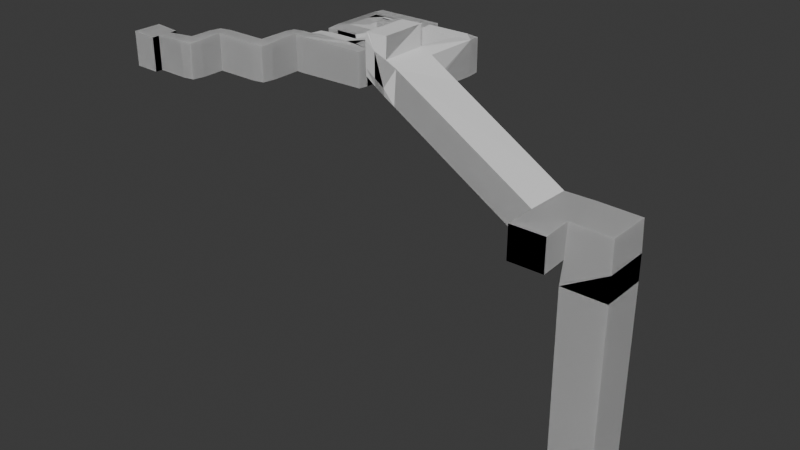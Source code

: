 # Source: c1_m3.blend  (saved by Blender 4.1.24; exported with 4.5.12 LTS)
import bpy
from mathutils import Matrix  # noqa: F401  (used for matrix-valued properties, if any)

bpy.ops.wm.read_factory_settings(use_empty=True)
scene = bpy.context.scene
scene.name = 'Scene'

# ---- collections
col_collection = bpy.data.collections.new('Collection'); scene.collection.children.link(col_collection)
col_collisions = bpy.data.collections.new('Collisions'); col_collection.children.link(col_collisions)

# ---- node groups
ng_flipfaces = bpy.data.node_groups.new('FlipFaces', 'GeometryNodeTree')
_s = ng_flipfaces.interface.new_socket(name='Geometry', in_out='OUTPUT', socket_type='NodeSocketGeometry')
_s = ng_flipfaces.interface.new_socket(name='Geometry', in_out='INPUT', socket_type='NodeSocketGeometry')
ng_flipfaces.is_modifier = True
_N = ng_flipfaces.nodes; _L = ng_flipfaces.links
n0 = _N.new('NodeGroupInput'); n0.name = 'Group Input'; n0.location = (-340, 0)
n1 = _N.new('NodeGroupOutput'); n1.name = 'Group Output'; n1.location = (200, 0)
n2 = _N.new('GeometryNodeFlipFaces'); n2.name = 'Flip Faces'; n2.location = (-60, 0)
_L.new(n2.outputs[0], n1.inputs[0])
_L.new(n0.outputs[0], n2.inputs[0])
n1.is_active_output = True
ng_flipfaces_001 = bpy.data.node_groups.new('FlipFaces.001', 'GeometryNodeTree')
_s = ng_flipfaces_001.interface.new_socket(name='Geometry', in_out='OUTPUT', socket_type='NodeSocketGeometry')
_s = ng_flipfaces_001.interface.new_socket(name='Geometry', in_out='INPUT', socket_type='NodeSocketGeometry')
ng_flipfaces_001.is_modifier = True
_N = ng_flipfaces_001.nodes; _L = ng_flipfaces_001.links
n0 = _N.new('NodeGroupInput'); n0.name = 'Group Input'; n0.location = (-340, 0)
n1 = _N.new('NodeGroupOutput'); n1.name = 'Group Output'; n1.location = (200, 0)
n2 = _N.new('GeometryNodeFlipFaces'); n2.name = 'Flip Faces'; n2.location = (-40, -20)
_L.new(n0.outputs[0], n2.inputs[0])
_L.new(n2.outputs[0], n1.inputs[0])
n1.is_active_output = True
ng_geometry_nodes_001 = bpy.data.node_groups.new('Geometry Nodes.001', 'GeometryNodeTree')
_s = ng_geometry_nodes_001.interface.new_socket(name='Geometry', in_out='OUTPUT', socket_type='NodeSocketGeometry')
_s = ng_geometry_nodes_001.interface.new_socket(name='Geometry', in_out='INPUT', socket_type='NodeSocketGeometry')
_s = ng_geometry_nodes_001.interface.new_socket(name='Object', in_out='INPUT', socket_type='NodeSocketObject')
ng_geometry_nodes_001.is_modifier = True
_N = ng_geometry_nodes_001.nodes; _L = ng_geometry_nodes_001.links
n0 = _N.new('NodeGroupInput'); n0.name = 'Group Input'; n0.location = (-480, 0)
n1 = _N.new('NodeGroupOutput'); n1.name = 'Group Output'; n1.location = (560, 0)
n2 = _N.new('GeometryNodeObjectInfo'); n2.name = 'Object Info'; n2.location = (-300, 0)
n3 = _N.new('GeometryNodeJoinGeometry'); n3.name = 'Join Geometry'; n3.location = (340, 0)
n4 = _N.new('GeometryNodeExtrudeMesh'); n4.name = 'Extrude Mesh'; n4.location = (-100, -160)
n4.inputs[3].default_value = -2.0
n4.inputs[4].default_value = False
n5 = _N.new('GeometryNodeFlipFaces'); n5.name = 'Flip Faces'; n5.location = (100, -180)
_L.new(n0.outputs[1], n2.inputs[0])
_L.new(n3.outputs[0], n1.inputs[0])
_L.new(n2.outputs[4], n3.inputs[0])
_L.new(n2.outputs[4], n4.inputs[0])
_L.new(n5.outputs[0], n3.inputs[0])
_L.new(n4.outputs[0], n5.inputs[0])
n1.is_active_output = True
ng_geometry_nodes = bpy.data.node_groups.new('Geometry Nodes', 'GeometryNodeTree')
_s = ng_geometry_nodes.interface.new_socket(name='Geometry', in_out='OUTPUT', socket_type='NodeSocketGeometry')
_s = ng_geometry_nodes.interface.new_socket(name='Geometry', in_out='INPUT', socket_type='NodeSocketGeometry')
_s = ng_geometry_nodes.interface.new_socket(name='Object', in_out='INPUT', socket_type='NodeSocketObject')
ng_geometry_nodes.is_modifier = True
_N = ng_geometry_nodes.nodes; _L = ng_geometry_nodes.links
n0 = _N.new('NodeGroupInput'); n0.name = 'Group Input'; n0.location = (-340, 0)
n1 = _N.new('NodeGroupOutput'); n1.name = 'Group Output'; n1.location = (880, -40)
n2 = _N.new('GeometryNodeObjectInfo'); n2.name = 'Object Info'; n2.location = (-140, 0)
n3 = _N.new('GeometryNodeExtrudeMesh'); n3.name = 'Extrude Mesh'; n3.location = (260, -180)
n3.inputs[3].default_value = -2.0
n3.inputs[4].default_value = False
n4 = _N.new('GeometryNodeJoinGeometry'); n4.name = 'Join Geometry'; n4.location = (640, -40)
_L.new(n0.outputs[1], n2.inputs[0])
_L.new(n4.outputs[0], n1.inputs[0])
_L.new(n3.outputs[0], n4.inputs[0])
_L.new(n2.outputs[4], n3.inputs[0])
_L.new(n2.outputs[4], n4.inputs[0])
n1.is_active_output = True

# ---- world
world_world = bpy.data.worlds.new('World'); scene.world = world_world
world_world.use_nodes = True; world_world.node_tree.nodes.clear()
_N = world_world.node_tree.nodes; _L = world_world.node_tree.links
n0 = _N.new('ShaderNodeOutputWorld'); n0.name = 'World Output'; n0.location = (300, 300)
n1 = _N.new('ShaderNodeBackground'); n1.name = 'Background'; n1.location = (10, 300)
n1.inputs[0].default_value = (0.05088, 0.05088, 0.05088, 1.0)
_L.new(n1.outputs[0], n0.inputs[0])
n0.is_active_output = True
world_world.color = (0.05088, 0.05088, 0.05088)
world_world.use_sun_shadow = False
world_world.sun_shadow_jitter_overblur = 0.0

# ---- meshes
me_cube_002 = bpy.data.meshes.new('Cube.002')
me_cube_002.from_pydata([(10.0, 26.0, 0.0), (10.0, 26.0, 14.0), (10.0, 31.0, 0.0), (10.0, 31.0, 14.0), (30.0, 26.0, 14.0), (30.0, 26.0, 0.0), (30.0, 31.0, 14.0), (30.0, 31.0, 0.0), (35.0, 26.0, 14.0), (35.0, 26.0, 0.0), (35.0, 31.0, 14.0), (35.0, 31.0, 0.0), (30.0, 46.0, 14.0), (30.0, 46.0, 0.0), (35.0, 46.0, 14.0), (35.0, 46.0, 0.0), (30.0, 50.0, 14.0), (30.0, 50.0, 0.0), (35.0, 50.0, 14.0), (35.0, 50.0, 0.0), (40.0, 46.0, 14.0), (40.0, 46.0, 0.0), (40.0, 50.0, 14.0), (40.0, 50.0, 0.0), (70.0, 46.0, 14.0), (70.0, 46.0, 0.0), (70.0, 50.0, 14.0), (70.0, 50.0, 0.0), (40.0, 86.0, 14.0), (40.0, 86.0, 0.0), (70.0, 86.0, 14.0), (70.0, 86.0, 0.0), (40.0, 91.0, 14.0), (40.0, 91.0, 0.0), (70.0, 91.0, 14.0), (70.0, 91.0, 0.0), (40.0, 96.0, 14.0), (40.0, 96.0, 0.0), (70.0, 96.0, 14.0), (70.0, 96.0, 0.0), (90.0, 86.0, 14.0), (90.0, 86.0, 0.0), (90.0, 91.0, 14.0), (90.0, 91.0, 0.0), (95.0, 86.0, 14.0), (95.0, 86.0, 0.0), (95.0, 91.0, 14.0), (95.0, 91.0, 0.0), (90.0, 60.0, 17.0), (90.0, 60.0, 3.0), (95.0, 60.0, 14.0), (95.0, 60.0, 0.0), (90.0, 40.0, 17.0), (90.0, 40.0, 3.0), (95.0, 40.0, 14.0), (95.0, 40.0, 0.0), (160.0, 60.0, -26.0), (160.0, 60.0, -40.0), (160.0, 40.0, -26.0), (160.0, 40.0, -40.0), (81.0, 60.0, 23.0), (81.0, 60.0, 9.0), (81.0, 40.0, 23.0), (81.0, 40.0, 9.0), (89.83, 40.0, 26.12), (89.83, 60.0, 26.12), (81.17, 40.0, 25.88), (81.17, 60.0, 25.88), (175.0, 60.0, -26.0), (175.0, 60.0, -40.0), (175.0, 40.0, -26.0), (175.0, 40.0, -40.0), (160.0, 26.0, -26.0), (160.0, 26.0, -40.0), (175.0, 26.0, -26.0), (175.0, 26.0, -40.0), (194.0, 60.0, -26.0), (194.0, 60.0, -40.0), (194.0, 40.0, -26.0), (194.0, 40.0, -40.0), (175.0, 60.0, -52.0), (175.0, 40.0, -52.0), (194.0, 60.0, -52.0), (194.0, 40.0, -52.0), (45.0, 50.0, 0.0), (50.0, 50.0, 0.0), (55.0, 50.0, 0.0), (60.0, 50.0, 0.0), (65.0, 50.0, 0.0), (45.0, 50.0, 14.0), (50.0, 50.0, 14.0), (55.0, 50.0, 14.0), (60.0, 50.0, 14.0), (65.0, 50.0, 14.0), (45.0, 86.0, 0.0), (50.0, 86.0, 0.0), (55.0, 86.0, 0.0), (60.0, 86.0, 0.0), (65.0, 86.0, 0.0), (45.0, 86.0, 14.0), (50.0, 86.0, 14.0), (55.0, 86.0, 14.0), (60.0, 86.0, 14.0), (65.0, 86.0, 14.0), (70.0, 56.0, 14.0), (70.0, 62.0, 14.0), (70.0, 68.0, 14.0), (70.0, 74.0, 14.0), (70.0, 80.0, 14.0), (40.0, 80.0, 14.0), (40.0, 74.0, 14.0), (40.0, 68.0, 14.0), (40.0, 62.0, 14.0), (40.0, 56.0, 14.0), (40.0, 80.0, 0.0), (40.0, 74.0, 0.0), (40.0, 68.0, 0.0), (40.0, 62.0, 0.0), (40.0, 56.0, 0.0), (70.0, 80.0, 0.0), (70.0, 74.0, 0.0), (70.0, 68.0, 0.0), (70.0, 62.0, 0.0), (70.0, 56.0, 0.0), (65.0, 56.0, 0.0), (65.0, 62.0, 0.0), (65.0, 68.0, 0.0), (65.0, 74.0, 0.0), (65.0, 80.0, 0.0), (60.0, 56.0, 0.0), (60.0, 62.0, 0.0), (60.0, 68.0, 0.0), (60.0, 74.0, 0.0), (60.0, 80.0, 0.0), (55.0, 56.0, 0.0), (55.0, 62.0, 0.0), (55.0, 68.0, 0.0), (55.0, 74.0, 0.0), (55.0, 80.0, 0.0), (50.0, 56.0, 0.0), (50.0, 62.0, 0.0), (50.0, 68.0, 0.0), (50.0, 74.0, 0.0), (50.0, 80.0, 0.0), (45.0, 56.0, 0.0), (45.0, 62.0, 0.0), (45.0, 68.0, 0.0), (45.0, 74.0, 0.0), (45.0, 80.0, 0.0), (45.0, 56.0, 14.0), (45.0, 62.0, 14.0), (45.0, 68.0, 14.0), (45.0, 74.0, 14.0), (45.0, 80.0, 14.0), (50.0, 56.0, 14.0), (50.0, 62.0, 14.0), (50.0, 68.0, 14.0), (50.0, 74.0, 14.0), (50.0, 80.0, 14.0), (55.0, 56.0, 14.0), (55.0, 62.0, 14.0), (55.0, 68.0, 14.0), (55.0, 74.0, 14.0), (55.0, 80.0, 14.0), (60.0, 56.0, 14.0), (60.0, 62.0, 14.0), (60.0, 68.0, 14.0), (60.0, 74.0, 14.0), (60.0, 80.0, 14.0), (65.0, 56.0, 14.0), (65.0, 62.0, 14.0), (65.0, 68.0, 14.0), (65.0, 74.0, 14.0), (65.0, 80.0, 14.0), (5.0, 26.0, 14.0), (5.0, 26.0, 0.0), (5.0, 31.0, 14.0), (5.0, 31.0, 0.0), (10.0, 15.0, 14.0), (10.0, 15.0, 0.0), (5.0, 15.0, 14.0), (5.0, 15.0, 0.0), (10.0, 10.0, 14.0), (10.0, 10.0, 0.0), (5.0, 10.0, 14.0), (5.0, 10.0, 0.0), (-10.0, 15.0, 14.0), (-10.0, 15.0, 0.0), (-10.0, 10.0, 14.0), (-10.0, 10.0, 0.0), (-10.0, 18.25, 14.0), (-10.0, 18.25, 0.0), (-10.0, 6.75, 14.0), (-10.0, 6.75, 0.0), (-20.0, 18.25, 14.0), (-20.0, 18.25, 0.0), (-20.0, 6.75, 14.0), (-20.0, 6.75, 0.0), (175.0, 60.0, -146.0), (175.0, 40.0, -146.0), (194.0, 60.0, -146.0), (194.0, 40.0, -146.0), (70.0, 74.0, 2.0), (50.0, 74.0, 2.0), (67.5, 74.0, 0.0), (62.5, 74.0, 0.0), (57.5, 74.0, 0.0), (52.5, 74.0, 0.0), (55.0, 74.0, 2.0), (60.0, 74.0, 2.0), (65.0, 74.0, 2.0), (52.5, 74.0, 14.0), (57.5, 74.0, 14.0), (62.5, 74.0, 14.0), (67.5, 74.0, 14.0), (67.5, 74.0, 2.0), (62.5, 74.0, 2.0), (57.5, 74.0, 2.0), (52.5, 74.0, 2.0), (60.0, 59.0, 0.0), (55.0, 56.0, 2.0), (60.0, 56.0, 2.0), (60.0, 62.0, 2.0), (57.5, 56.0, 0.0), (52.5, 56.0, 0.0), (47.5, 56.0, 0.0), (60.0, 59.0, 14.0), (47.5, 56.0, 14.0), (52.5, 56.0, 14.0), (57.5, 56.0, 14.0), (50.0, 56.0, 2.0), (45.0, 56.0, 2.0), (60.0, 59.0, 2.0), (57.5, 56.0, 2.0), (52.5, 56.0, 2.0), (47.5, 56.0, 2.0), (90.0, 60.0, 7.454), (90.0, 40.0, 6.0), (81.0, 60.0, 12.0), (81.0, 40.0, 12.0), (81.0, 50.0, 9.0), (81.0, 50.0, 23.0), (85.5, 40.0, 20.0), (85.5, 40.0, 6.0), (85.5, 60.0, 6.0), (85.5, 60.0, 20.0), (85.5, 60.0, 9.0), (81.0, 50.0, 12.0), (85.5, 40.0, 9.0), (107.4, 60.0, 6.351), (95.0, 60.0, 2.913), (90.0, 86.0, 4.294)], [], [(1, 0, 5, 4), (5, 7, 11, 9), (3, 1, 4, 6), (2, 3, 6, 7), (0, 2, 7, 5), (8, 9, 11, 10), (4, 5, 9, 8), (6, 4, 8, 10), (10, 11, 15, 14), (13, 12, 16, 17), (11, 7, 13, 15), (7, 6, 12, 13), (6, 10, 14, 12), (2, 0, 175, 177), (17, 16, 18, 19), (12, 14, 18, 16), (15, 19, 23, 21), (15, 13, 17, 19), (21, 23, 84, 85, 86, 87, 88, 27, 25), (14, 15, 21, 20), (19, 18, 22, 23), (18, 14, 20, 22), (24, 25, 27, 26), (173, 108, 30, 103), (22, 20, 24, 26, 93, 92, 91, 90, 89), (20, 21, 25, 24), (31, 98, 97, 96, 95, 94, 29, 33, 35), (114, 109, 28, 29), (148, 114, 29, 94), (108, 119, 31, 30), (32, 34, 38, 36), (29, 28, 32, 33), (28, 99, 100, 101, 102, 103, 30, 34, 32), (34, 30, 40, 42), (37, 36, 38, 39), (34, 35, 39, 38), (35, 33, 37, 39), (33, 32, 36, 37), (41, 43, 47, 45), (31, 35, 43, 41), (35, 34, 42, 43), (30, 31, 41, 251, 40), (44, 45, 47, 46), (41, 45, 51, 49), (42, 40, 44, 46), (43, 42, 46, 47), (49, 51, 55, 53), (40, 48, 236, 251), (44, 40, 48, 50), (45, 44, 50, 250, 51), (52, 237, 53, 55, 54), (248, 242, 62, 239), (50, 48, 52, 54), (50, 54, 58, 56, 249), (56, 58, 70, 68), (54, 55, 59, 58), (51, 250, 249, 56, 57), (55, 51, 57, 59), (247, 240, 63, 239), (240, 243, 63), (246, 244, 61, 238), (60, 67, 66, 62, 241), (64, 65, 67, 66), (52, 48, 65, 64), (62, 242, 52, 64, 66), (48, 65, 67, 60, 245), (70, 71, 79, 78), (71, 70, 74, 75), (59, 57, 69, 71), (57, 56, 68, 69), (72, 73, 75, 74), (58, 59, 73, 72), (59, 71, 75, 73), (70, 58, 72, 74), (77, 76, 78, 79), (71, 69, 80, 81), (69, 68, 76, 77), (68, 70, 78, 76), (83, 81, 199, 201), (69, 77, 82, 80), (79, 71, 81, 83), (77, 79, 83, 82), (26, 27, 123, 104), (104, 123, 122, 105), (105, 122, 121, 106), (106, 121, 120, 202, 107), (119, 128, 98, 31), (128, 133, 97, 98), (133, 138, 96, 97), (138, 143, 95, 96), (143, 148, 94, 95), (27, 88, 124, 123), (123, 124, 125, 122), (122, 125, 126, 121), (121, 126, 127, 204, 120), (133, 128, 173, 168), (88, 87, 129, 124), (124, 129, 219, 130, 125), (125, 130, 131, 126), (126, 131, 132, 205, 127), (138, 133, 168, 163), (87, 86, 134, 223, 129), (235, 227, 149, 231), (130, 135, 136, 131), (131, 136, 137, 206, 132), (143, 138, 163, 158), (86, 85, 139, 224, 134), (234, 228, 154, 230), (135, 140, 141, 136), (136, 141, 142, 207, 137), (142, 143, 158, 157, 203), (85, 84, 144, 225, 139), (233, 229, 159, 220), (140, 145, 146, 141), (141, 146, 147, 142), (142, 147, 148, 143), (84, 23, 118, 144), (232, 226, 164, 221), (145, 117, 116, 146), (146, 116, 115, 147), (147, 115, 114, 148), (23, 22, 113, 118), (175, 174, 176, 177), (117, 112, 111, 116), (116, 111, 110, 115), (115, 110, 109, 114), (109, 153, 99, 28), (153, 158, 100, 99), (158, 163, 101, 100), (163, 168, 102, 101), (168, 173, 103, 102), (22, 89, 149, 113), (135, 130, 222, 165, 160), (112, 150, 151, 111), (111, 151, 152, 110), (110, 152, 153, 109), (89, 90, 154, 227, 149), (140, 135, 160, 155), (150, 155, 156, 151), (151, 156, 157, 152), (152, 157, 158, 153), (90, 91, 159, 228, 154), (145, 140, 155, 150), (155, 160, 161, 156), (156, 161, 162, 211, 157), (218, 211, 157, 203), (91, 92, 164, 229, 159), (117, 145, 150, 112), (160, 165, 166, 161), (161, 166, 167, 212, 162), (217, 212, 162, 208), (92, 93, 169, 164), (164, 169, 170, 165, 226), (165, 170, 171, 166), (166, 171, 172, 213, 167), (216, 213, 167, 209), (93, 26, 104, 169), (169, 104, 105, 170), (170, 105, 106, 171), (171, 106, 107, 214, 172), (215, 214, 172, 210), (144, 118, 113, 149, 231), (128, 119, 108, 173), (0, 1, 178, 179), (1, 3, 176, 174), (3, 2, 177, 176), (178, 180, 184, 182), (174, 175, 181, 180), (1, 174, 180, 178), (175, 0, 179, 181), (183, 182, 184, 185), (181, 185, 189, 187), (181, 179, 183, 185), (179, 178, 182, 183), (186, 187, 191, 190), (180, 181, 187, 186), (184, 180, 186, 188), (185, 184, 188, 189), (191, 193, 197, 195), (187, 189, 193, 191), (189, 188, 192, 193), (188, 186, 190, 192), (194, 195, 197, 196), (193, 192, 196, 197), (192, 190, 194, 196), (190, 191, 195, 194), (199, 198, 200, 201), (81, 80, 198, 199), (80, 82, 200, 198), (82, 83, 201, 200), (202, 107, 214, 215), (120, 204, 215, 202), (204, 127, 210, 215), (210, 172, 213, 216), (127, 205, 216, 210), (205, 132, 209, 216), (209, 167, 212, 217), (132, 206, 217, 209), (206, 137, 208, 217), (208, 162, 211, 218), (137, 207, 218, 208), (207, 142, 203, 218), (222, 165, 226, 232), (130, 219, 232, 222), (219, 129, 221, 232), (221, 164, 229, 233), (129, 223, 233, 221), (223, 134, 220, 233), (220, 159, 228, 234), (134, 224, 234, 220), (224, 139, 230, 234), (230, 154, 227, 235), (139, 225, 235, 230), (225, 144, 231, 235), (245, 60, 238, 246), (48, 245, 246, 236), (236, 49, 244, 246), (244, 243, 240), (244, 240, 61), (49, 53, 243, 244), (241, 62, 239, 247), (60, 241, 247, 238), (238, 61, 240, 247), (243, 248, 239, 63), (53, 237, 248, 243), (237, 52, 242, 248), (249, 50, 250), (236, 251, 41, 49)])
_uv = me_cube_002.uv_layers.new(name='UVMap')
_uv.uv.foreach_set('vector', [0.625, 0.5, 0.375, 0.5, 0.375, 0.5, 0.625, 0.5, 0.375, 0.5, 0.375, 0.5, 0.375, 0.5, 0.375, 0.5, 0.625, 0.5, 0.625, 0.5, 0.625, 0.5, 0.625, 0.5, 0.375, 0.5, 0.625, 0.5, 0.625, 0.5, 0.375, 0.5, 0.375, 0.5, 0.375, 0.5, 0.375, 0.5, 0.375, 0.5, 0.625, 0.5, 0.375, 0.5, 0.375, 0.5, 0.625, 0.5, 0.625, 0.5, 0.375, 0.5, 0.375, 0.5, 0.625, 0.5, 0.625, 0.5, 0.625, 0.5, 0.625, 0.5, 0.625, 0.5, 0.625, 0.5, 0.375, 0.5, 0.375, 0.5, 0.625, 0.5, 0.375, 0.5, 0.625, 0.5, 0.625, 0.5, 0.375, 0.5, 0.375, 0.5, 0.375, 0.5, 0.375, 0.5, 0.375, 0.5, 0.375, 0.5, 0.625, 0.5, 0.625, 0.5, 0.375, 0.5, 0.625, 0.5, 0.625, 0.5, 0.625, 0.5, 0.625, 0.5, 0.375, 0.5, 0.375, 0.5, 0.375, 0.5, 0.375, 0.5, 0.375, 0.5, 0.625, 0.5, 0.625, 0.5, 0.375, 0.5, 0.625, 0.5, 0.625, 0.5, 0.625, 0.5, 0.625, 0.5, 0.375, 0.5, 0.375, 0.5, 0.375, 0.5, 0.375, 0.5, 0.375, 0.5, 0.375, 0.5, 0.375, 0.5, 0.375, 0.5, 0.375, 0.5, 0.375, 0.5, 0.375, 0.5, 0.375, 0.5, 0.375, 0.5, 0.375, 0.5, 0.375, 0.5, 0.375, 0.5, 0.375, 0.5, 0.625, 0.5, 0.375, 0.5, 0.375, 0.5, 0.625, 0.5, 0.375, 0.5, 0.625, 0.5, 0.625, 0.5, 0.375, 0.5, 0.625, 0.5, 0.625, 0.5, 0.625, 0.5, 0.625, 0.5, 0.625, 0.5, 0.375, 0.5, 0.375, 0.5, 0.625, 0.5, 0.625, 0.5, 0.625, 0.5, 0.625, 0.5, 0.625, 0.5, 0.625, 0.5, 0.625, 0.5, 0.625, 0.5, 0.625, 0.5, 0.625, 0.5, 0.625, 0.5, 0.625, 0.5, 0.625, 0.5, 0.625, 0.5, 0.625, 0.5, 0.375, 0.5, 0.375, 0.5, 0.625, 0.5, 0.375, 0.5, 0.375, 0.5, 0.375, 0.5, 0.375, 0.5, 0.375, 0.5, 0.375, 0.5, 0.375, 0.5, 0.375, 0.5, 0.375, 0.5, 0.375, 0.5, 0.625, 0.5, 0.625, 0.5, 0.375, 0.5, 0.375, 0.5, 0.375, 0.5, 0.375, 0.5, 0.375, 0.5, 0.625, 0.5, 0.375, 0.5, 0.375, 0.5, 0.625, 0.5, 0.625, 0.5, 0.625, 0.5, 0.625, 0.5, 0.625, 0.5, 0.375, 0.5, 0.625, 0.5, 0.625, 0.5, 0.375, 0.5, 0.625, 0.5, 0.625, 0.5, 0.625, 0.5, 0.625, 0.5, 0.625, 0.5, 0.625, 0.5, 0.625, 0.5, 0.625, 0.5, 0.625, 0.5, 0.625, 0.5, 0.625, 0.5, 0.625, 0.5, 0.625, 0.5, 0.375, 0.5, 0.625, 0.5, 0.625, 0.5, 0.375, 0.5, 0.625, 0.5, 0.375, 0.5, 0.375, 0.5, 0.625, 0.5, 0.375, 0.5, 0.375, 0.5, 0.375, 0.5, 0.375, 0.5, 0.375, 0.5, 0.625, 0.5, 0.625, 0.5, 0.375, 0.5, 0.375, 0.5, 0.375, 0.5, 0.375, 0.5, 0.375, 0.5, 0.375, 0.5, 0.375, 0.5, 0.375, 0.5, 0.375, 0.5, 0.375, 0.5, 0.625, 0.5, 0.625, 0.5, 0.375, 0.5, 0.625, 0.5, 0.375, 0.5, 0.375, 0.5, 0.4517, 0.5, 0.625, 0.5, 0.625, 0.5, 0.375, 0.5, 0.375, 0.5, 0.625, 0.5, 0.375, 0.5, 0.375, 0.5, 0.375, 0.5, 0.375, 0.5, 0.625, 0.5, 0.625, 0.5, 0.625, 0.5, 0.625, 0.5, 0.375, 0.5, 0.625, 0.5, 0.625, 0.5, 0.375, 0.5, 0.375, 0.5, 0.375, 0.5, 0.375, 0.5, 0.375, 0.5, 0.625, 0.5, 0.625, 0.5, 0.4544, 0.5, 0.4517, 0.5, 0.625, 0.5, 0.625, 0.5, 0.625, 0.5, 0.625, 0.5, 0.375, 0.5, 0.625, 0.5, 0.625, 0.5, 0.427, 0.5, 0.375, 0.5, 0.625, 0.5, 0.5, 0.5, 0.375, 0.5, 0.375, 0.5, 0.625, 0.5, 0.5, 0.5, 0.625, 0.5, 0.625, 0.5, 0.5, 0.5, 0.625, 0.5, 0.625, 0.5, 0.625, 0.5, 0.625, 0.5, 0.625, 0.5, 0.625, 0.5, 0.625, 0.5, 0.625, 0.5, 0.625, 0.5, 0.625, 0.5, 0.625, 0.5, 0.625, 0.5, 0.625, 0.5, 0.625, 0.5, 0.375, 0.5, 0.375, 0.5, 0.625, 0.5, 0.375, 0.5, 0.427, 0.5, 0.625, 0.5, 0.625, 0.5, 0.375, 0.5, 0.375, 0.5, 0.375, 0.5, 0.375, 0.5, 0.375, 0.5, 0.5, 0.5, 0.375, 0.5, 0.375, 0.5, 0.5, 0.5, 0.375, 0.5, 0.375, 0.5, 0.375, 0.5, 0.5, 0.5, 0.375, 0.5, 0.375, 0.5, 0.5, 0.5, 0.625, 0.5, 0.625, 0.5, 0.625, 0.5, 0.625, 0.5, 0.625, 0.5, 0.625, 0.5, 0.625, 0.5, 0.625, 0.5, 0.625, 0.5, 0.625, 0.5, 0.625, 0.5, 0.625, 0.5, 0.625, 0.5, 0.625, 0.5, 0.625, 0.5, 0.625, 0.5, 0.625, 0.5, 0.625, 0.5, 0.625, 0.5, 0.625, 0.5, 0.625, 0.5, 0.625, 0.5, 0.625, 0.5, 0.625, 0.5, 0.375, 0.5, 0.375, 0.5, 0.625, 0.5, 0.375, 0.5, 0.625, 0.5, 0.625, 0.5, 0.375, 0.5, 0.375, 0.5, 0.375, 0.5, 0.375, 0.5, 0.375, 0.5, 0.375, 0.5, 0.625, 0.5, 0.625, 0.5, 0.375, 0.5, 0.625, 0.5, 0.375, 0.5, 0.375, 0.5, 0.625, 0.5, 0.625, 0.5, 0.375, 0.5, 0.375, 0.5, 0.625, 0.5, 0.375, 0.5, 0.375, 0.5, 0.375, 0.5, 0.375, 0.5, 0.625, 0.5, 0.625, 0.5, 0.625, 0.5, 0.625, 0.5, 0.375, 0.5, 0.625, 0.5, 0.625, 0.5, 0.375, 0.5, 0.375, 0.5, 0.375, 0.5, 0.375, 0.5, 0.375, 0.5, 0.375, 0.5, 0.625, 0.5, 0.625, 0.5, 0.375, 0.5, 0.625, 0.5, 0.625, 0.5, 0.625, 0.5, 0.625, 0.5, 0.375, 0.5, 0.375, 0.5, 0.375, 0.5, 0.375, 0.5, 0.375, 0.5, 0.375, 0.5, 0.375, 0.5, 0.375, 0.5, 0.375, 0.5, 0.375, 0.5, 0.375, 0.5, 0.375, 0.5, 0.375, 0.5, 0.375, 0.5, 0.375, 0.5, 0.375, 0.5, 0.625, 0.5, 0.375, 0.5, 0.375, 0.5, 0.625, 0.5, 0.625, 0.5, 0.375, 0.5, 0.375, 0.5, 0.625, 0.5, 0.625, 0.5, 0.375, 0.5, 0.375, 0.5, 0.625, 0.5, 0.625, 0.5, 0.375, 0.5, 0.375, 0.5, 0.5, 0.5, 0.625, 0.5, 0.375, 0.5, 0.375, 0.5, 0.375, 0.5, 0.375, 0.5, 0.375, 0.5, 0.375, 0.5, 0.375, 0.5, 0.375, 0.5, 0.375, 0.5, 0.375, 0.5, 0.375, 0.5, 0.375, 0.5, 0.375, 0.5, 0.375, 0.5, 0.375, 0.5, 0.375, 0.5, 0.375, 0.5, 0.375, 0.5, 0.375, 0.5, 0.375, 0.5, 0.375, 0.5, 0.375, 0.5, 0.375, 0.5, 0.375, 0.5, 0.375, 0.5, 0.375, 0.5, 0.375, 0.5, 0.375, 0.5, 0.375, 0.5, 0.375, 0.5, 0.375, 0.5, 0.375, 0.5, 0.375, 0.5, 0.375, 0.5, 0.375, 0.5, 0.375, 0.5, 0.375, 0.5, 0.375, 0.5, 0.375, 0.5, 0.625, 0.5, 0.625, 0.5, 0.375, 0.5, 0.375, 0.5, 0.375, 0.5, 0.375, 0.5, 0.375, 0.5, 0.375, 0.5, 0.375, 0.5, 0.375, 0.5, 0.375, 0.5, 0.375, 0.5, 0.375, 0.5, 0.375, 0.5, 0.375, 0.5, 0.375, 0.5, 0.375, 0.5, 0.375, 0.5, 0.375, 0.5, 0.375, 0.5, 0.375, 0.5, 0.375, 0.5, 0.625, 0.5, 0.625, 0.5, 0.375, 0.5, 0.375, 0.5, 0.375, 0.5, 0.375, 0.5, 0.375, 0.5, 0.5, 0.5, 0.625, 0.5, 0.625, 0.5, 0.5, 0.5, 0.375, 0.5, 0.375, 0.5, 0.375, 0.5, 0.375, 0.5, 0.375, 0.5, 0.375, 0.5, 0.375, 0.5, 0.375, 0.5, 0.375, 0.5, 0.375, 0.5, 0.375, 0.5, 0.625, 0.5, 0.625, 0.5, 0.375, 0.5, 0.375, 0.5, 0.375, 0.5, 0.375, 0.5, 0.375, 0.5, 0.5, 0.5, 0.625, 0.5, 0.625, 0.5, 0.5, 0.5, 0.375, 0.5, 0.375, 0.5, 0.375, 0.5, 0.375, 0.5, 0.375, 0.5, 0.375, 0.5, 0.375, 0.5, 0.375, 0.5, 0.375, 0.5, 0.375, 0.5, 0.375, 0.5, 0.625, 0.5, 0.625, 0.5, 0.5, 0.5, 0.375, 0.5, 0.375, 0.5, 0.375, 0.5, 0.375, 0.5, 0.375, 0.5, 0.5, 0.5, 0.625, 0.5, 0.625, 0.5, 0.5, 0.5, 0.375, 0.5, 0.375, 0.5, 0.375, 0.5, 0.375, 0.5, 0.375, 0.5, 0.375, 0.5, 0.375, 0.5, 0.375, 0.5, 0.375, 0.5, 0.375, 0.5, 0.375, 0.5, 0.375, 0.5, 0.375, 0.5, 0.375, 0.5, 0.375, 0.5, 0.375, 0.5, 0.5, 0.5, 0.625, 0.5, 0.625, 0.5, 0.5, 0.5, 0.375, 0.5, 0.375, 0.5, 0.375, 0.5, 0.375, 0.5, 0.375, 0.5, 0.375, 0.5, 0.375, 0.5, 0.375, 0.5, 0.375, 0.5, 0.375, 0.5, 0.375, 0.5, 0.375, 0.5, 0.375, 0.5, 0.625, 0.5, 0.625, 0.5, 0.375, 0.5, 0.375, 0.5, 0.625, 0.5, 0.625, 0.5, 0.375, 0.5, 0.375, 0.5, 0.625, 0.5, 0.625, 0.5, 0.375, 0.5, 0.375, 0.5, 0.625, 0.5, 0.625, 0.5, 0.375, 0.5, 0.375, 0.5, 0.625, 0.5, 0.625, 0.5, 0.375, 0.5, 0.625, 0.5, 0.625, 0.5, 0.625, 0.5, 0.625, 0.5, 0.625, 0.5, 0.625, 0.5, 0.625, 0.5, 0.625, 0.5, 0.625, 0.5, 0.625, 0.5, 0.625, 0.5, 0.625, 0.5, 0.625, 0.5, 0.625, 0.5, 0.625, 0.5, 0.625, 0.5, 0.625, 0.5, 0.625, 0.5, 0.625, 0.5, 0.625, 0.5, 0.625, 0.5, 0.625, 0.5, 0.625, 0.5, 0.625, 0.5, 0.375, 0.5, 0.375, 0.5, 0.5, 0.5, 0.625, 0.5, 0.625, 0.5, 0.625, 0.5, 0.625, 0.5, 0.625, 0.5, 0.625, 0.5, 0.625, 0.5, 0.625, 0.5, 0.625, 0.5, 0.625, 0.5, 0.625, 0.5, 0.625, 0.5, 0.625, 0.5, 0.625, 0.5, 0.625, 0.5, 0.625, 0.5, 0.625, 0.5, 0.625, 0.5, 0.625, 0.5, 0.375, 0.5, 0.375, 0.5, 0.625, 0.5, 0.625, 0.5, 0.625, 0.5, 0.625, 0.5, 0.625, 0.5, 0.625, 0.5, 0.625, 0.5, 0.625, 0.5, 0.625, 0.5, 0.625, 0.5, 0.625, 0.5, 0.625, 0.5, 0.625, 0.5, 0.625, 0.5, 0.625, 0.5, 0.625, 0.5, 0.625, 0.5, 0.625, 0.5, 0.625, 0.5, 0.375, 0.5, 0.375, 0.5, 0.625, 0.5, 0.625, 0.5, 0.625, 0.5, 0.625, 0.5, 0.625, 0.5, 0.625, 0.5, 0.625, 0.5, 0.625, 0.5, 0.625, 0.5, 0.625, 0.5, 0.625, 0.5, 0.5, 0.5, 0.625, 0.5, 0.625, 0.5, 0.5, 0.5, 0.625, 0.5, 0.625, 0.5, 0.625, 0.5, 0.625, 0.5, 0.625, 0.5, 0.375, 0.5, 0.375, 0.5, 0.625, 0.5, 0.625, 0.5, 0.625, 0.5, 0.625, 0.5, 0.625, 0.5, 0.625, 0.5, 0.625, 0.5, 0.625, 0.5, 0.625, 0.5, 0.625, 0.5, 0.625, 0.5, 0.5, 0.5, 0.625, 0.5, 0.625, 0.5, 0.5, 0.5, 0.625, 0.5, 0.625, 0.5, 0.625, 0.5, 0.625, 0.5, 0.625, 0.5, 0.625, 0.5, 0.625, 0.5, 0.625, 0.5, 0.625, 0.5, 0.625, 0.5, 0.625, 0.5, 0.625, 0.5, 0.625, 0.5, 0.625, 0.5, 0.625, 0.5, 0.625, 0.5, 0.625, 0.5, 0.625, 0.5, 0.5, 0.5, 0.625, 0.5, 0.625, 0.5, 0.5, 0.5, 0.625, 0.5, 0.625, 0.5, 0.625, 0.5, 0.625, 0.5, 0.625, 0.5, 0.625, 0.5, 0.625, 0.5, 0.625, 0.5, 0.625, 0.5, 0.625, 0.5, 0.625, 0.5, 0.625, 0.5, 0.625, 0.5, 0.625, 0.5, 0.625, 0.5, 0.625, 0.5, 0.625, 0.5, 0.5, 0.5, 0.625, 0.5, 0.625, 0.5, 0.5, 0.5, 0.375, 0.5, 0.375, 0.5, 0.625, 0.5, 0.625, 0.5, 0.5, 0.5, 0.375, 0.5, 0.375, 0.5, 0.625, 0.5, 0.625, 0.5, 0.375, 0.5, 0.625, 0.5, 0.625, 0.5, 0.375, 0.5, 0.625, 0.5, 0.625, 0.5, 0.625, 0.5, 0.625, 0.5, 0.625, 0.5, 0.375, 0.5, 0.375, 0.5, 0.625, 0.5, 0.625, 0.5, 0.625, 0.5, 0.625, 0.5, 0.625, 0.5, 0.625, 0.5, 0.375, 0.5, 0.375, 0.5, 0.625, 0.5, 0.625, 0.5, 0.625, 0.5, 0.625, 0.5, 0.625, 0.5, 0.375, 0.5, 0.375, 0.5, 0.375, 0.5, 0.375, 0.5, 0.375, 0.5, 0.625, 0.5, 0.625, 0.5, 0.375, 0.5, 0.375, 0.5, 0.375, 0.5, 0.375, 0.5, 0.375, 0.5, 0.375, 0.5, 0.375, 0.5, 0.375, 0.5, 0.375, 0.5, 0.375, 0.5, 0.625, 0.5, 0.625, 0.5, 0.375, 0.5, 0.625, 0.5, 0.375, 0.5, 0.375, 0.5, 0.625, 0.5, 0.625, 0.5, 0.375, 0.5, 0.375, 0.5, 0.625, 0.5, 0.625, 0.5, 0.625, 0.5, 0.625, 0.5, 0.625, 0.5, 0.375, 0.5, 0.625, 0.5, 0.625, 0.5, 0.375, 0.5, 0.375, 0.5, 0.375, 0.5, 0.375, 0.5, 0.375, 0.5, 0.375, 0.5, 0.375, 0.5, 0.375, 0.5, 0.375, 0.5, 0.375, 0.5, 0.625, 0.5, 0.625, 0.5, 0.375, 0.5, 0.625, 0.5, 0.625, 0.5, 0.625, 0.5, 0.625, 0.5, 0.625, 0.5, 0.375, 0.5, 0.375, 0.5, 0.625, 0.5, 0.375, 0.5, 0.625, 0.5, 0.625, 0.5, 0.375, 0.5, 0.625, 0.5, 0.625, 0.5, 0.625, 0.5, 0.625, 0.5, 0.625, 0.5, 0.375, 0.5, 0.375, 0.5, 0.625, 0.5, 0.375, 0.5, 0.375, 0.5, 0.375, 0.5, 0.375, 0.5, 0.375, 0.5, 0.375, 0.5, 0.375, 0.5, 0.375, 0.5, 0.375, 0.5, 0.375, 0.5, 0.375, 0.5, 0.375, 0.5, 0.375, 0.5, 0.375, 0.5, 0.375, 0.5, 0.375, 0.5, 0.5, 0.5, 0.625, 0.5, 0.625, 0.5, 0.5, 0.5, 0.375, 0.5, 0.375, 0.5, 0.5, 0.5, 0.5, 0.5, 0.375, 0.5, 0.375, 0.5, 0.5, 0.5, 0.5, 0.5, 0.5, 0.5, 0.625, 0.5, 0.625, 0.5, 0.5, 0.5, 0.375, 0.5, 0.375, 0.5, 0.5, 0.5, 0.5, 0.5, 0.375, 0.5, 0.375, 0.5, 0.5, 0.5, 0.5, 0.5, 0.5, 0.5, 0.625, 0.5, 0.625, 0.5, 0.5, 0.5, 0.375, 0.5, 0.375, 0.5, 0.5, 0.5, 0.5, 0.5, 0.375, 0.5, 0.375, 0.5, 0.5, 0.5, 0.5, 0.5, 0.5, 0.5, 0.625, 0.5, 0.625, 0.5, 0.5, 0.5, 0.375, 0.5, 0.375, 0.5, 0.5, 0.5, 0.5, 0.5, 0.375, 0.5, 0.375, 0.5, 0.5, 0.5, 0.5, 0.5, 0.5, 0.5, 0.625, 0.5, 0.625, 0.5, 0.5, 0.5, 0.375, 0.5, 0.375, 0.5, 0.5, 0.5, 0.5, 0.5, 0.375, 0.5, 0.375, 0.5, 0.5, 0.5, 0.5, 0.5, 0.5, 0.5, 0.625, 0.5, 0.625, 0.5, 0.5, 0.5, 0.375, 0.5, 0.375, 0.5, 0.5, 0.5, 0.5, 0.5, 0.375, 0.5, 0.375, 0.5, 0.5, 0.5, 0.5, 0.5, 0.5, 0.5, 0.625, 0.5, 0.625, 0.5, 0.5, 0.5, 0.375, 0.5, 0.375, 0.5, 0.5, 0.5, 0.5, 0.5, 0.375, 0.5, 0.375, 0.5, 0.5, 0.5, 0.5, 0.5, 0.5, 0.5, 0.625, 0.5, 0.625, 0.5, 0.5, 0.5, 0.375, 0.5, 0.375, 0.5, 0.5, 0.5, 0.5, 0.5, 0.375, 0.5, 0.375, 0.5, 0.5, 0.5, 0.5, 0.5, 0.625, 0.5, 0.625, 0.5, 0.5, 0.5, 0.5, 0.5, 0.625, 0.5, 0.625, 0.5, 0.5, 0.5, 0.5, 0.5, 0.4544, 0.5, 0.375, 0.5, 0.375, 0.5, 0.5, 0.5, 0.375, 0.5, 0.375, 0.5, 0.375, 0.5, 0.375, 0.5, 0.375, 0.5, 0.375, 0.5, 0.375, 0.5, 0.375, 0.5, 0.375, 0.5, 0.375, 0.5, 0.625, 0.5, 0.625, 0.5, 0.5, 0.5, 0.5, 0.5, 0.625, 0.5, 0.625, 0.5, 0.5, 0.5, 0.5, 0.5, 0.5, 0.5, 0.375, 0.5, 0.375, 0.5, 0.5, 0.5, 0.375, 0.5, 0.5, 0.5, 0.5, 0.5, 0.375, 0.5, 0.375, 0.5, 0.5, 0.5, 0.5, 0.5, 0.375, 0.5, 0.5, 0.5, 0.625, 0.5, 0.625, 0.5, 0.5, 0.5, 0.625, 0.5, 0.625, 0.5, 0.427, 0.5, 0.4544, 0.5, 0.4517, 0.5, 0.375, 0.5, 0.375, 0.5])
me_cube_002.update()
me_cube_003 = bpy.data.meshes.new('Cube.003')
me_cube_003.from_pydata([(10.0, 26.0, 0.0), (10.0, 26.0, 14.0), (10.0, 31.0, 0.0), (10.0, 31.0, 14.0), (30.0, 26.0, 14.0), (30.0, 26.0, 0.0), (30.0, 31.0, 14.0), (30.0, 31.0, 0.0), (35.0, 26.0, 14.0), (35.0, 26.0, 0.0), (35.0, 31.0, 14.0), (35.0, 31.0, 0.0), (30.0, 46.0, 14.0), (30.0, 46.0, 0.0), (35.0, 46.0, 14.0), (35.0, 46.0, 0.0), (30.0, 50.0, 14.0), (30.0, 50.0, 0.0), (35.0, 50.0, 14.0), (35.0, 50.0, 0.0), (40.0, 46.0, 14.0), (40.0, 46.0, 0.0), (40.0, 50.0, 14.0), (40.0, 50.0, 0.0), (70.0, 46.0, 14.0), (70.0, 46.0, 0.0), (70.0, 50.0, 14.0), (70.0, 50.0, 0.0), (40.0, 86.0, 14.0), (40.0, 86.0, 0.0), (70.0, 86.0, 14.0), (70.0, 86.0, 0.0), (40.0, 91.0, 14.0), (40.0, 91.0, 0.0), (70.0, 91.0, 14.0), (70.0, 91.0, 0.0), (40.0, 96.0, 14.0), (40.0, 96.0, 0.0), (70.0, 96.0, 14.0), (70.0, 96.0, 0.0), (90.0, 86.0, 14.0), (90.0, 86.0, 0.0), (90.0, 91.0, 14.0), (90.0, 91.0, 0.0), (95.0, 86.0, 14.0), (95.0, 86.0, 0.0), (95.0, 91.0, 14.0), (95.0, 91.0, 0.0), (90.0, 60.0, 17.0), (90.0, 60.0, 3.0), (95.0, 60.0, 14.0), (95.0, 60.0, 0.0), (90.0, 40.0, 17.0), (90.0, 40.0, 3.0), (95.0, 40.0, 14.0), (95.0, 40.0, 0.0), (160.0, 60.0, -26.0), (160.0, 60.0, -40.0), (160.0, 40.0, -26.0), (160.0, 40.0, -40.0), (81.0, 60.0, 23.0), (81.0, 60.0, 9.0), (81.0, 40.0, 23.0), (81.0, 40.0, 9.0), (89.83, 40.0, 26.12), (89.83, 60.0, 26.12), (81.17, 40.0, 25.88), (81.17, 60.0, 25.88), (175.0, 60.0, -26.0), (175.0, 60.0, -40.0), (175.0, 40.0, -26.0), (175.0, 40.0, -40.0), (160.0, 26.0, -26.0), (160.0, 26.0, -40.0), (175.0, 26.0, -26.0), (175.0, 26.0, -40.0), (194.0, 60.0, -26.0), (194.0, 60.0, -40.0), (194.0, 40.0, -26.0), (194.0, 40.0, -40.0), (175.0, 60.0, -52.0), (175.0, 40.0, -52.0), (194.0, 60.0, -52.0), (194.0, 40.0, -52.0), (45.0, 50.0, 0.0), (50.0, 50.0, 0.0), (55.0, 50.0, 0.0), (60.0, 50.0, 0.0), (65.0, 50.0, 0.0), (45.0, 50.0, 14.0), (50.0, 50.0, 14.0), (55.0, 50.0, 14.0), (60.0, 50.0, 14.0), (65.0, 50.0, 14.0), (45.0, 86.0, 0.0), (50.0, 86.0, 0.0), (55.0, 86.0, 0.0), (60.0, 86.0, 0.0), (65.0, 86.0, 0.0), (45.0, 86.0, 14.0), (50.0, 86.0, 14.0), (55.0, 86.0, 14.0), (60.0, 86.0, 14.0), (65.0, 86.0, 14.0), (70.0, 56.0, 14.0), (70.0, 62.0, 14.0), (70.0, 68.0, 14.0), (70.0, 74.0, 14.0), (70.0, 80.0, 14.0), (40.0, 80.0, 14.0), (40.0, 74.0, 14.0), (40.0, 68.0, 14.0), (40.0, 62.0, 14.0), (40.0, 56.0, 14.0), (40.0, 80.0, 0.0), (40.0, 74.0, 0.0), (40.0, 68.0, 0.0), (40.0, 62.0, 0.0), (40.0, 56.0, 0.0), (70.0, 80.0, 0.0), (70.0, 74.0, 0.0), (70.0, 68.0, 0.0), (70.0, 62.0, 0.0), (70.0, 56.0, 0.0), (65.0, 56.0, 0.0), (65.0, 62.0, 0.0), (65.0, 68.0, 0.0), (65.0, 74.0, 0.0), (65.0, 80.0, 0.0), (60.0, 56.0, 0.0), (60.0, 62.0, 0.0), (60.0, 68.0, 0.0), (60.0, 74.0, 0.0), (60.0, 80.0, 0.0), (55.0, 56.0, 0.0), (55.0, 62.0, 0.0), (55.0, 68.0, 0.0), (55.0, 74.0, 0.0), (55.0, 80.0, 0.0), (50.0, 56.0, 0.0), (50.0, 62.0, 0.0), (50.0, 68.0, 0.0), (50.0, 74.0, 0.0), (50.0, 80.0, 0.0), (45.0, 56.0, 0.0), (45.0, 62.0, 0.0), (45.0, 68.0, 0.0), (45.0, 74.0, 0.0), (45.0, 80.0, 0.0), (45.0, 56.0, 14.0), (45.0, 62.0, 14.0), (45.0, 68.0, 14.0), (45.0, 74.0, 14.0), (45.0, 80.0, 14.0), (50.0, 56.0, 14.0), (50.0, 62.0, 14.0), (50.0, 68.0, 14.0), (50.0, 74.0, 14.0), (50.0, 80.0, 14.0), (55.0, 56.0, 14.0), (55.0, 62.0, 14.0), (55.0, 68.0, 14.0), (55.0, 74.0, 14.0), (55.0, 80.0, 14.0), (60.0, 56.0, 14.0), (60.0, 62.0, 14.0), (60.0, 68.0, 14.0), (60.0, 74.0, 14.0), (60.0, 80.0, 14.0), (65.0, 56.0, 14.0), (65.0, 62.0, 14.0), (65.0, 68.0, 14.0), (65.0, 74.0, 14.0), (65.0, 80.0, 14.0), (5.0, 26.0, 14.0), (5.0, 26.0, 0.0), (5.0, 31.0, 14.0), (5.0, 31.0, 0.0), (10.0, 15.0, 14.0), (10.0, 15.0, 0.0), (5.0, 15.0, 14.0), (5.0, 15.0, 0.0), (10.0, 10.0, 14.0), (10.0, 10.0, 0.0), (5.0, 10.0, 14.0), (5.0, 10.0, 0.0), (-10.0, 15.0, 14.0), (-10.0, 15.0, 0.0), (-10.0, 10.0, 14.0), (-10.0, 10.0, 0.0), (-10.0, 18.25, 14.0), (-10.0, 18.25, 0.0), (-10.0, 6.75, 14.0), (-10.0, 6.75, 0.0), (-20.0, 18.25, 14.0), (-20.0, 18.25, 0.0), (-20.0, 6.75, 14.0), (-20.0, 6.75, 0.0), (175.0, 60.0, -146.0), (175.0, 40.0, -146.0), (194.0, 60.0, -146.0), (194.0, 40.0, -146.0), (70.0, 74.0, 2.0), (50.0, 74.0, 2.0), (67.5, 74.0, 0.0), (62.5, 74.0, 0.0), (57.5, 74.0, 0.0), (52.5, 74.0, 0.0), (55.0, 74.0, 2.0), (60.0, 74.0, 2.0), (65.0, 74.0, 2.0), (52.5, 74.0, 14.0), (57.5, 74.0, 14.0), (62.5, 74.0, 14.0), (67.5, 74.0, 14.0), (67.5, 74.0, 2.0), (62.5, 74.0, 2.0), (57.5, 74.0, 2.0), (52.5, 74.0, 2.0), (60.0, 59.0, 0.0), (55.0, 56.0, 2.0), (60.0, 56.0, 2.0), (60.0, 62.0, 2.0), (57.5, 56.0, 0.0), (52.5, 56.0, 0.0), (47.5, 56.0, 0.0), (60.0, 59.0, 14.0), (47.5, 56.0, 14.0), (52.5, 56.0, 14.0), (57.5, 56.0, 14.0), (50.0, 56.0, 2.0), (45.0, 56.0, 2.0), (60.0, 59.0, 2.0), (57.5, 56.0, 2.0), (52.5, 56.0, 2.0), (47.5, 56.0, 2.0), (90.0, 60.0, 7.454), (90.0, 40.0, 6.0), (81.0, 60.0, 12.0), (81.0, 40.0, 12.0), (81.0, 50.0, 9.0), (81.0, 50.0, 23.0), (85.5, 40.0, 20.0), (85.5, 40.0, 6.0), (85.5, 60.0, 6.0), (85.5, 60.0, 20.0), (85.5, 60.0, 9.0), (81.0, 50.0, 12.0), (85.5, 40.0, 9.0), (107.4, 60.0, 6.351), (95.0, 60.0, 2.913), (90.0, 86.0, 4.294)], [], [(1, 0, 5, 4), (5, 7, 11, 9), (3, 1, 4, 6), (2, 3, 6, 7), (0, 2, 7, 5), (8, 9, 11, 10), (4, 5, 9, 8), (6, 4, 8, 10), (10, 11, 15, 14), (13, 12, 16, 17), (11, 7, 13, 15), (7, 6, 12, 13), (6, 10, 14, 12), (2, 0, 175, 177), (17, 16, 18, 19), (12, 14, 18, 16), (15, 19, 23, 21), (15, 13, 17, 19), (21, 23, 84, 85, 86, 87, 88, 27, 25), (14, 15, 21, 20), (19, 18, 22, 23), (18, 14, 20, 22), (24, 25, 27, 26), (173, 108, 30, 103), (22, 20, 24, 26, 93, 92, 91, 90, 89), (20, 21, 25, 24), (31, 98, 97, 96, 95, 94, 29, 33, 35), (114, 109, 28, 29), (148, 114, 29, 94), (108, 119, 31, 30), (32, 34, 38, 36), (29, 28, 32, 33), (28, 99, 100, 101, 102, 103, 30, 34, 32), (34, 30, 40, 42), (37, 36, 38, 39), (34, 35, 39, 38), (35, 33, 37, 39), (33, 32, 36, 37), (41, 43, 47, 45), (31, 35, 43, 41), (35, 34, 42, 43), (30, 31, 41, 251, 40), (44, 45, 47, 46), (41, 45, 51, 49), (42, 40, 44, 46), (43, 42, 46, 47), (49, 51, 55, 53), (40, 251, 236, 48), (44, 40, 48, 50), (45, 44, 50, 250, 51), (52, 237, 53, 55, 54), (248, 242, 62, 239), (50, 48, 52, 54), (50, 54, 58, 56, 249), (56, 58, 70, 68), (54, 55, 59, 58), (51, 250, 249, 56, 57), (55, 51, 57, 59), (247, 240, 63, 239), (240, 243, 63), (246, 244, 61, 238), (60, 241, 62, 66, 67), (64, 65, 67, 66), (52, 48, 65, 64), (62, 242, 52, 64, 66), (48, 245, 60, 67, 65), (70, 71, 79, 78), (71, 70, 74, 75), (59, 57, 69, 71), (57, 56, 68, 69), (72, 73, 75, 74), (58, 59, 73, 72), (59, 71, 75, 73), (70, 58, 72, 74), (77, 76, 78, 79), (71, 69, 80, 81), (69, 68, 76, 77), (68, 70, 78, 76), (83, 81, 199, 201), (69, 77, 82, 80), (79, 71, 81, 83), (77, 79, 83, 82), (26, 27, 123, 104), (104, 123, 122, 105), (105, 122, 121, 106), (106, 121, 120, 202, 107), (119, 128, 98, 31), (128, 133, 97, 98), (133, 138, 96, 97), (138, 143, 95, 96), (143, 148, 94, 95), (27, 88, 124, 123), (123, 124, 125, 122), (122, 125, 126, 121), (121, 126, 127, 204, 120), (133, 128, 173, 168), (88, 87, 129, 124), (124, 129, 219, 130, 125), (125, 130, 131, 126), (126, 131, 132, 205, 127), (138, 133, 168, 163), (87, 86, 134, 223, 129), (235, 231, 149, 227), (130, 135, 136, 131), (131, 136, 137, 206, 132), (143, 138, 163, 158), (86, 85, 139, 224, 134), (234, 230, 154, 228), (135, 140, 141, 136), (136, 141, 142, 207, 137), (142, 143, 158, 157, 203), (85, 84, 144, 225, 139), (233, 220, 159, 229), (140, 145, 146, 141), (141, 146, 147, 142), (142, 147, 148, 143), (84, 23, 118, 144), (232, 221, 164, 226), (145, 117, 116, 146), (146, 116, 115, 147), (147, 115, 114, 148), (23, 22, 113, 118), (175, 174, 176, 177), (117, 112, 111, 116), (116, 111, 110, 115), (115, 110, 109, 114), (109, 153, 99, 28), (153, 158, 100, 99), (158, 163, 101, 100), (163, 168, 102, 101), (168, 173, 103, 102), (22, 89, 149, 113), (135, 130, 222, 165, 160), (112, 150, 151, 111), (111, 151, 152, 110), (110, 152, 153, 109), (89, 90, 154, 227, 149), (140, 135, 160, 155), (150, 155, 156, 151), (151, 156, 157, 152), (152, 157, 158, 153), (90, 91, 159, 228, 154), (145, 140, 155, 150), (155, 160, 161, 156), (156, 161, 162, 211, 157), (218, 203, 157, 211), (91, 92, 164, 229, 159), (117, 145, 150, 112), (160, 165, 166, 161), (161, 166, 167, 212, 162), (217, 208, 162, 212), (92, 93, 169, 164), (164, 169, 170, 165, 226), (165, 170, 171, 166), (166, 171, 172, 213, 167), (216, 209, 167, 213), (93, 26, 104, 169), (169, 104, 105, 170), (170, 105, 106, 171), (171, 106, 107, 214, 172), (215, 210, 172, 214), (144, 118, 113, 149, 231), (128, 119, 108, 173), (0, 1, 178, 179), (1, 3, 176, 174), (3, 2, 177, 176), (178, 180, 184, 182), (174, 175, 181, 180), (1, 174, 180, 178), (175, 0, 179, 181), (183, 182, 184, 185), (181, 185, 189, 187), (181, 179, 183, 185), (179, 178, 182, 183), (186, 187, 191, 190), (180, 181, 187, 186), (184, 180, 186, 188), (185, 184, 188, 189), (191, 193, 197, 195), (187, 189, 193, 191), (189, 188, 192, 193), (188, 186, 190, 192), (194, 195, 197, 196), (193, 192, 196, 197), (192, 190, 194, 196), (190, 191, 195, 194), (199, 198, 200, 201), (81, 80, 198, 199), (80, 82, 200, 198), (82, 83, 201, 200), (202, 215, 214, 107), (120, 204, 215, 202), (204, 127, 210, 215), (210, 216, 213, 172), (127, 205, 216, 210), (205, 132, 209, 216), (209, 217, 212, 167), (132, 206, 217, 209), (206, 137, 208, 217), (208, 218, 211, 162), (137, 207, 218, 208), (207, 142, 203, 218), (222, 232, 226, 165), (130, 219, 232, 222), (219, 129, 221, 232), (221, 233, 229, 164), (129, 223, 233, 221), (223, 134, 220, 233), (220, 234, 228, 159), (134, 224, 234, 220), (224, 139, 230, 234), (230, 235, 227, 154), (139, 225, 235, 230), (225, 144, 231, 235), (245, 246, 238, 60), (48, 236, 246, 245), (236, 49, 244, 246), (244, 243, 240), (244, 240, 61), (49, 53, 243, 244), (241, 247, 239, 62), (60, 238, 247, 241), (238, 61, 240, 247), (243, 248, 239, 63), (53, 237, 248, 243), (237, 52, 242, 248), (249, 250, 50), (236, 251, 41, 49)])
_uv = me_cube_003.uv_layers.new(name='UVMap')
_uv.uv.foreach_set('vector', [0.625, 0.5, 0.375, 0.5, 0.375, 0.5, 0.625, 0.5, 0.375, 0.5, 0.375, 0.5, 0.375, 0.5, 0.375, 0.5, 0.625, 0.5, 0.625, 0.5, 0.625, 0.5, 0.625, 0.5, 0.375, 0.5, 0.625, 0.5, 0.625, 0.5, 0.375, 0.5, 0.375, 0.5, 0.375, 0.5, 0.375, 0.5, 0.375, 0.5, 0.625, 0.5, 0.375, 0.5, 0.375, 0.5, 0.625, 0.5, 0.625, 0.5, 0.375, 0.5, 0.375, 0.5, 0.625, 0.5, 0.625, 0.5, 0.625, 0.5, 0.625, 0.5, 0.625, 0.5, 0.625, 0.5, 0.375, 0.5, 0.375, 0.5, 0.625, 0.5, 0.375, 0.5, 0.625, 0.5, 0.625, 0.5, 0.375, 0.5, 0.375, 0.5, 0.375, 0.5, 0.375, 0.5, 0.375, 0.5, 0.375, 0.5, 0.625, 0.5, 0.625, 0.5, 0.375, 0.5, 0.625, 0.5, 0.625, 0.5, 0.625, 0.5, 0.625, 0.5, 0.375, 0.5, 0.375, 0.5, 0.375, 0.5, 0.375, 0.5, 0.375, 0.5, 0.625, 0.5, 0.625, 0.5, 0.375, 0.5, 0.625, 0.5, 0.625, 0.5, 0.625, 0.5, 0.625, 0.5, 0.375, 0.5, 0.375, 0.5, 0.375, 0.5, 0.375, 0.5, 0.375, 0.5, 0.375, 0.5, 0.375, 0.5, 0.375, 0.5, 0.375, 0.5, 0.375, 0.5, 0.375, 0.5, 0.375, 0.5, 0.375, 0.5, 0.375, 0.5, 0.375, 0.5, 0.375, 0.5, 0.375, 0.5, 0.625, 0.5, 0.375, 0.5, 0.375, 0.5, 0.625, 0.5, 0.375, 0.5, 0.625, 0.5, 0.625, 0.5, 0.375, 0.5, 0.625, 0.5, 0.625, 0.5, 0.625, 0.5, 0.625, 0.5, 0.625, 0.5, 0.375, 0.5, 0.375, 0.5, 0.625, 0.5, 0.625, 0.5, 0.625, 0.5, 0.625, 0.5, 0.625, 0.5, 0.625, 0.5, 0.625, 0.5, 0.625, 0.5, 0.625, 0.5, 0.625, 0.5, 0.625, 0.5, 0.625, 0.5, 0.625, 0.5, 0.625, 0.5, 0.625, 0.5, 0.375, 0.5, 0.375, 0.5, 0.625, 0.5, 0.375, 0.5, 0.375, 0.5, 0.375, 0.5, 0.375, 0.5, 0.375, 0.5, 0.375, 0.5, 0.375, 0.5, 0.375, 0.5, 0.375, 0.5, 0.375, 0.5, 0.625, 0.5, 0.625, 0.5, 0.375, 0.5, 0.375, 0.5, 0.375, 0.5, 0.375, 0.5, 0.375, 0.5, 0.625, 0.5, 0.375, 0.5, 0.375, 0.5, 0.625, 0.5, 0.625, 0.5, 0.625, 0.5, 0.625, 0.5, 0.625, 0.5, 0.375, 0.5, 0.625, 0.5, 0.625, 0.5, 0.375, 0.5, 0.625, 0.5, 0.625, 0.5, 0.625, 0.5, 0.625, 0.5, 0.625, 0.5, 0.625, 0.5, 0.625, 0.5, 0.625, 0.5, 0.625, 0.5, 0.625, 0.5, 0.625, 0.5, 0.625, 0.5, 0.625, 0.5, 0.375, 0.5, 0.625, 0.5, 0.625, 0.5, 0.375, 0.5, 0.625, 0.5, 0.375, 0.5, 0.375, 0.5, 0.625, 0.5, 0.375, 0.5, 0.375, 0.5, 0.375, 0.5, 0.375, 0.5, 0.375, 0.5, 0.625, 0.5, 0.625, 0.5, 0.375, 0.5, 0.375, 0.5, 0.375, 0.5, 0.375, 0.5, 0.375, 0.5, 0.375, 0.5, 0.375, 0.5, 0.375, 0.5, 0.375, 0.5, 0.375, 0.5, 0.625, 0.5, 0.625, 0.5, 0.375, 0.5, 0.625, 0.5, 0.375, 0.5, 0.375, 0.5, 0.4517, 0.5, 0.625, 0.5, 0.625, 0.5, 0.375, 0.5, 0.375, 0.5, 0.625, 0.5, 0.375, 0.5, 0.375, 0.5, 0.375, 0.5, 0.375, 0.5, 0.625, 0.5, 0.625, 0.5, 0.625, 0.5, 0.625, 0.5, 0.375, 0.5, 0.625, 0.5, 0.625, 0.5, 0.375, 0.5, 0.375, 0.5, 0.375, 0.5, 0.375, 0.5, 0.375, 0.5, 0.625, 0.5, 0.4517, 0.5, 0.4544, 0.5, 0.625, 0.5, 0.625, 0.5, 0.625, 0.5, 0.625, 0.5, 0.625, 0.5, 0.375, 0.5, 0.625, 0.5, 0.625, 0.5, 0.427, 0.5, 0.375, 0.5, 0.625, 0.5, 0.5, 0.5, 0.375, 0.5, 0.375, 0.5, 0.625, 0.5, 0.5, 0.5, 0.625, 0.5, 0.625, 0.5, 0.5, 0.5, 0.625, 0.5, 0.625, 0.5, 0.625, 0.5, 0.625, 0.5, 0.625, 0.5, 0.625, 0.5, 0.625, 0.5, 0.625, 0.5, 0.625, 0.5, 0.625, 0.5, 0.625, 0.5, 0.625, 0.5, 0.625, 0.5, 0.625, 0.5, 0.375, 0.5, 0.375, 0.5, 0.625, 0.5, 0.375, 0.5, 0.427, 0.5, 0.625, 0.5, 0.625, 0.5, 0.375, 0.5, 0.375, 0.5, 0.375, 0.5, 0.375, 0.5, 0.375, 0.5, 0.5, 0.5, 0.375, 0.5, 0.375, 0.5, 0.5, 0.5, 0.375, 0.5, 0.375, 0.5, 0.375, 0.5, 0.5, 0.5, 0.375, 0.5, 0.375, 0.5, 0.5, 0.5, 0.625, 0.5, 0.625, 0.5, 0.625, 0.5, 0.625, 0.5, 0.625, 0.5, 0.625, 0.5, 0.625, 0.5, 0.625, 0.5, 0.625, 0.5, 0.625, 0.5, 0.625, 0.5, 0.625, 0.5, 0.625, 0.5, 0.625, 0.5, 0.625, 0.5, 0.625, 0.5, 0.625, 0.5, 0.625, 0.5, 0.625, 0.5, 0.625, 0.5, 0.625, 0.5, 0.625, 0.5, 0.625, 0.5, 0.625, 0.5, 0.375, 0.5, 0.375, 0.5, 0.625, 0.5, 0.375, 0.5, 0.625, 0.5, 0.625, 0.5, 0.375, 0.5, 0.375, 0.5, 0.375, 0.5, 0.375, 0.5, 0.375, 0.5, 0.375, 0.5, 0.625, 0.5, 0.625, 0.5, 0.375, 0.5, 0.625, 0.5, 0.375, 0.5, 0.375, 0.5, 0.625, 0.5, 0.625, 0.5, 0.375, 0.5, 0.375, 0.5, 0.625, 0.5, 0.375, 0.5, 0.375, 0.5, 0.375, 0.5, 0.375, 0.5, 0.625, 0.5, 0.625, 0.5, 0.625, 0.5, 0.625, 0.5, 0.375, 0.5, 0.625, 0.5, 0.625, 0.5, 0.375, 0.5, 0.375, 0.5, 0.375, 0.5, 0.375, 0.5, 0.375, 0.5, 0.375, 0.5, 0.625, 0.5, 0.625, 0.5, 0.375, 0.5, 0.625, 0.5, 0.625, 0.5, 0.625, 0.5, 0.625, 0.5, 0.375, 0.5, 0.375, 0.5, 0.375, 0.5, 0.375, 0.5, 0.375, 0.5, 0.375, 0.5, 0.375, 0.5, 0.375, 0.5, 0.375, 0.5, 0.375, 0.5, 0.375, 0.5, 0.375, 0.5, 0.375, 0.5, 0.375, 0.5, 0.375, 0.5, 0.375, 0.5, 0.625, 0.5, 0.375, 0.5, 0.375, 0.5, 0.625, 0.5, 0.625, 0.5, 0.375, 0.5, 0.375, 0.5, 0.625, 0.5, 0.625, 0.5, 0.375, 0.5, 0.375, 0.5, 0.625, 0.5, 0.625, 0.5, 0.375, 0.5, 0.375, 0.5, 0.5, 0.5, 0.625, 0.5, 0.375, 0.5, 0.375, 0.5, 0.375, 0.5, 0.375, 0.5, 0.375, 0.5, 0.375, 0.5, 0.375, 0.5, 0.375, 0.5, 0.375, 0.5, 0.375, 0.5, 0.375, 0.5, 0.375, 0.5, 0.375, 0.5, 0.375, 0.5, 0.375, 0.5, 0.375, 0.5, 0.375, 0.5, 0.375, 0.5, 0.375, 0.5, 0.375, 0.5, 0.375, 0.5, 0.375, 0.5, 0.375, 0.5, 0.375, 0.5, 0.375, 0.5, 0.375, 0.5, 0.375, 0.5, 0.375, 0.5, 0.375, 0.5, 0.375, 0.5, 0.375, 0.5, 0.375, 0.5, 0.375, 0.5, 0.375, 0.5, 0.375, 0.5, 0.375, 0.5, 0.375, 0.5, 0.375, 0.5, 0.375, 0.5, 0.625, 0.5, 0.625, 0.5, 0.375, 0.5, 0.375, 0.5, 0.375, 0.5, 0.375, 0.5, 0.375, 0.5, 0.375, 0.5, 0.375, 0.5, 0.375, 0.5, 0.375, 0.5, 0.375, 0.5, 0.375, 0.5, 0.375, 0.5, 0.375, 0.5, 0.375, 0.5, 0.375, 0.5, 0.375, 0.5, 0.375, 0.5, 0.375, 0.5, 0.375, 0.5, 0.375, 0.5, 0.625, 0.5, 0.625, 0.5, 0.375, 0.5, 0.375, 0.5, 0.375, 0.5, 0.375, 0.5, 0.375, 0.5, 0.5, 0.5, 0.5, 0.5, 0.625, 0.5, 0.625, 0.5, 0.375, 0.5, 0.375, 0.5, 0.375, 0.5, 0.375, 0.5, 0.375, 0.5, 0.375, 0.5, 0.375, 0.5, 0.375, 0.5, 0.375, 0.5, 0.375, 0.5, 0.375, 0.5, 0.625, 0.5, 0.625, 0.5, 0.375, 0.5, 0.375, 0.5, 0.375, 0.5, 0.375, 0.5, 0.375, 0.5, 0.5, 0.5, 0.5, 0.5, 0.625, 0.5, 0.625, 0.5, 0.375, 0.5, 0.375, 0.5, 0.375, 0.5, 0.375, 0.5, 0.375, 0.5, 0.375, 0.5, 0.375, 0.5, 0.375, 0.5, 0.375, 0.5, 0.375, 0.5, 0.375, 0.5, 0.625, 0.5, 0.625, 0.5, 0.5, 0.5, 0.375, 0.5, 0.375, 0.5, 0.375, 0.5, 0.375, 0.5, 0.375, 0.5, 0.5, 0.5, 0.5, 0.5, 0.625, 0.5, 0.625, 0.5, 0.375, 0.5, 0.375, 0.5, 0.375, 0.5, 0.375, 0.5, 0.375, 0.5, 0.375, 0.5, 0.375, 0.5, 0.375, 0.5, 0.375, 0.5, 0.375, 0.5, 0.375, 0.5, 0.375, 0.5, 0.375, 0.5, 0.375, 0.5, 0.375, 0.5, 0.375, 0.5, 0.5, 0.5, 0.5, 0.5, 0.625, 0.5, 0.625, 0.5, 0.375, 0.5, 0.375, 0.5, 0.375, 0.5, 0.375, 0.5, 0.375, 0.5, 0.375, 0.5, 0.375, 0.5, 0.375, 0.5, 0.375, 0.5, 0.375, 0.5, 0.375, 0.5, 0.375, 0.5, 0.375, 0.5, 0.625, 0.5, 0.625, 0.5, 0.375, 0.5, 0.375, 0.5, 0.625, 0.5, 0.625, 0.5, 0.375, 0.5, 0.375, 0.5, 0.625, 0.5, 0.625, 0.5, 0.375, 0.5, 0.375, 0.5, 0.625, 0.5, 0.625, 0.5, 0.375, 0.5, 0.375, 0.5, 0.625, 0.5, 0.625, 0.5, 0.375, 0.5, 0.625, 0.5, 0.625, 0.5, 0.625, 0.5, 0.625, 0.5, 0.625, 0.5, 0.625, 0.5, 0.625, 0.5, 0.625, 0.5, 0.625, 0.5, 0.625, 0.5, 0.625, 0.5, 0.625, 0.5, 0.625, 0.5, 0.625, 0.5, 0.625, 0.5, 0.625, 0.5, 0.625, 0.5, 0.625, 0.5, 0.625, 0.5, 0.625, 0.5, 0.625, 0.5, 0.625, 0.5, 0.625, 0.5, 0.625, 0.5, 0.375, 0.5, 0.375, 0.5, 0.5, 0.5, 0.625, 0.5, 0.625, 0.5, 0.625, 0.5, 0.625, 0.5, 0.625, 0.5, 0.625, 0.5, 0.625, 0.5, 0.625, 0.5, 0.625, 0.5, 0.625, 0.5, 0.625, 0.5, 0.625, 0.5, 0.625, 0.5, 0.625, 0.5, 0.625, 0.5, 0.625, 0.5, 0.625, 0.5, 0.625, 0.5, 0.625, 0.5, 0.375, 0.5, 0.375, 0.5, 0.625, 0.5, 0.625, 0.5, 0.625, 0.5, 0.625, 0.5, 0.625, 0.5, 0.625, 0.5, 0.625, 0.5, 0.625, 0.5, 0.625, 0.5, 0.625, 0.5, 0.625, 0.5, 0.625, 0.5, 0.625, 0.5, 0.625, 0.5, 0.625, 0.5, 0.625, 0.5, 0.625, 0.5, 0.625, 0.5, 0.625, 0.5, 0.375, 0.5, 0.375, 0.5, 0.625, 0.5, 0.625, 0.5, 0.625, 0.5, 0.625, 0.5, 0.625, 0.5, 0.625, 0.5, 0.625, 0.5, 0.625, 0.5, 0.625, 0.5, 0.625, 0.5, 0.625, 0.5, 0.5, 0.5, 0.5, 0.5, 0.625, 0.5, 0.625, 0.5, 0.625, 0.5, 0.625, 0.5, 0.625, 0.5, 0.625, 0.5, 0.625, 0.5, 0.375, 0.5, 0.375, 0.5, 0.625, 0.5, 0.625, 0.5, 0.625, 0.5, 0.625, 0.5, 0.625, 0.5, 0.625, 0.5, 0.625, 0.5, 0.625, 0.5, 0.625, 0.5, 0.625, 0.5, 0.625, 0.5, 0.5, 0.5, 0.5, 0.5, 0.625, 0.5, 0.625, 0.5, 0.625, 0.5, 0.625, 0.5, 0.625, 0.5, 0.625, 0.5, 0.625, 0.5, 0.625, 0.5, 0.625, 0.5, 0.625, 0.5, 0.625, 0.5, 0.625, 0.5, 0.625, 0.5, 0.625, 0.5, 0.625, 0.5, 0.625, 0.5, 0.625, 0.5, 0.625, 0.5, 0.625, 0.5, 0.625, 0.5, 0.5, 0.5, 0.5, 0.5, 0.625, 0.5, 0.625, 0.5, 0.625, 0.5, 0.625, 0.5, 0.625, 0.5, 0.625, 0.5, 0.625, 0.5, 0.625, 0.5, 0.625, 0.5, 0.625, 0.5, 0.625, 0.5, 0.625, 0.5, 0.625, 0.5, 0.625, 0.5, 0.625, 0.5, 0.625, 0.5, 0.625, 0.5, 0.625, 0.5, 0.625, 0.5, 0.5, 0.5, 0.5, 0.5, 0.625, 0.5, 0.625, 0.5, 0.375, 0.5, 0.375, 0.5, 0.625, 0.5, 0.625, 0.5, 0.5, 0.5, 0.375, 0.5, 0.375, 0.5, 0.625, 0.5, 0.625, 0.5, 0.375, 0.5, 0.625, 0.5, 0.625, 0.5, 0.375, 0.5, 0.625, 0.5, 0.625, 0.5, 0.625, 0.5, 0.625, 0.5, 0.625, 0.5, 0.375, 0.5, 0.375, 0.5, 0.625, 0.5, 0.625, 0.5, 0.625, 0.5, 0.625, 0.5, 0.625, 0.5, 0.625, 0.5, 0.375, 0.5, 0.375, 0.5, 0.625, 0.5, 0.625, 0.5, 0.625, 0.5, 0.625, 0.5, 0.625, 0.5, 0.375, 0.5, 0.375, 0.5, 0.375, 0.5, 0.375, 0.5, 0.375, 0.5, 0.625, 0.5, 0.625, 0.5, 0.375, 0.5, 0.375, 0.5, 0.375, 0.5, 0.375, 0.5, 0.375, 0.5, 0.375, 0.5, 0.375, 0.5, 0.375, 0.5, 0.375, 0.5, 0.375, 0.5, 0.625, 0.5, 0.625, 0.5, 0.375, 0.5, 0.625, 0.5, 0.375, 0.5, 0.375, 0.5, 0.625, 0.5, 0.625, 0.5, 0.375, 0.5, 0.375, 0.5, 0.625, 0.5, 0.625, 0.5, 0.625, 0.5, 0.625, 0.5, 0.625, 0.5, 0.375, 0.5, 0.625, 0.5, 0.625, 0.5, 0.375, 0.5, 0.375, 0.5, 0.375, 0.5, 0.375, 0.5, 0.375, 0.5, 0.375, 0.5, 0.375, 0.5, 0.375, 0.5, 0.375, 0.5, 0.375, 0.5, 0.625, 0.5, 0.625, 0.5, 0.375, 0.5, 0.625, 0.5, 0.625, 0.5, 0.625, 0.5, 0.625, 0.5, 0.625, 0.5, 0.375, 0.5, 0.375, 0.5, 0.625, 0.5, 0.375, 0.5, 0.625, 0.5, 0.625, 0.5, 0.375, 0.5, 0.625, 0.5, 0.625, 0.5, 0.625, 0.5, 0.625, 0.5, 0.625, 0.5, 0.375, 0.5, 0.375, 0.5, 0.625, 0.5, 0.375, 0.5, 0.375, 0.5, 0.375, 0.5, 0.375, 0.5, 0.375, 0.5, 0.375, 0.5, 0.375, 0.5, 0.375, 0.5, 0.375, 0.5, 0.375, 0.5, 0.375, 0.5, 0.375, 0.5, 0.375, 0.5, 0.375, 0.5, 0.375, 0.5, 0.375, 0.5, 0.5, 0.5, 0.5, 0.5, 0.625, 0.5, 0.625, 0.5, 0.375, 0.5, 0.375, 0.5, 0.5, 0.5, 0.5, 0.5, 0.375, 0.5, 0.375, 0.5, 0.5, 0.5, 0.5, 0.5, 0.5, 0.5, 0.5, 0.5, 0.625, 0.5, 0.625, 0.5, 0.375, 0.5, 0.375, 0.5, 0.5, 0.5, 0.5, 0.5, 0.375, 0.5, 0.375, 0.5, 0.5, 0.5, 0.5, 0.5, 0.5, 0.5, 0.5, 0.5, 0.625, 0.5, 0.625, 0.5, 0.375, 0.5, 0.375, 0.5, 0.5, 0.5, 0.5, 0.5, 0.375, 0.5, 0.375, 0.5, 0.5, 0.5, 0.5, 0.5, 0.5, 0.5, 0.5, 0.5, 0.625, 0.5, 0.625, 0.5, 0.375, 0.5, 0.375, 0.5, 0.5, 0.5, 0.5, 0.5, 0.375, 0.5, 0.375, 0.5, 0.5, 0.5, 0.5, 0.5, 0.5, 0.5, 0.5, 0.5, 0.625, 0.5, 0.625, 0.5, 0.375, 0.5, 0.375, 0.5, 0.5, 0.5, 0.5, 0.5, 0.375, 0.5, 0.375, 0.5, 0.5, 0.5, 0.5, 0.5, 0.5, 0.5, 0.5, 0.5, 0.625, 0.5, 0.625, 0.5, 0.375, 0.5, 0.375, 0.5, 0.5, 0.5, 0.5, 0.5, 0.375, 0.5, 0.375, 0.5, 0.5, 0.5, 0.5, 0.5, 0.5, 0.5, 0.5, 0.5, 0.625, 0.5, 0.625, 0.5, 0.375, 0.5, 0.375, 0.5, 0.5, 0.5, 0.5, 0.5, 0.375, 0.5, 0.375, 0.5, 0.5, 0.5, 0.5, 0.5, 0.5, 0.5, 0.5, 0.5, 0.625, 0.5, 0.625, 0.5, 0.375, 0.5, 0.375, 0.5, 0.5, 0.5, 0.5, 0.5, 0.375, 0.5, 0.375, 0.5, 0.5, 0.5, 0.5, 0.5, 0.625, 0.5, 0.5, 0.5, 0.5, 0.5, 0.625, 0.5, 0.625, 0.5, 0.5, 0.5, 0.5, 0.5, 0.625, 0.5, 0.4544, 0.5, 0.375, 0.5, 0.375, 0.5, 0.5, 0.5, 0.375, 0.5, 0.375, 0.5, 0.375, 0.5, 0.375, 0.5, 0.375, 0.5, 0.375, 0.5, 0.375, 0.5, 0.375, 0.5, 0.375, 0.5, 0.375, 0.5, 0.625, 0.5, 0.5, 0.5, 0.5, 0.5, 0.625, 0.5, 0.625, 0.5, 0.5, 0.5, 0.5, 0.5, 0.625, 0.5, 0.5, 0.5, 0.375, 0.5, 0.375, 0.5, 0.5, 0.5, 0.375, 0.5, 0.5, 0.5, 0.5, 0.5, 0.375, 0.5, 0.375, 0.5, 0.5, 0.5, 0.5, 0.5, 0.375, 0.5, 0.5, 0.5, 0.625, 0.5, 0.625, 0.5, 0.5, 0.5, 0.625, 0.5, 0.427, 0.5, 0.625, 0.5, 0.4544, 0.5, 0.4517, 0.5, 0.375, 0.5, 0.375, 0.5])
me_cube_003.update()
me_cube_004 = bpy.data.meshes.new('Cube.004')
me_cube_004.from_pydata([(-1.0, -1.0, -1.0), (-1.0, -1.0, 1.0), (-1.0, 1.0, -1.0), (-1.0, 1.0, 1.0), (1.0, -1.0, -1.0), (1.0, -1.0, 1.0), (1.0, 1.0, -1.0), (1.0, 1.0, 1.0)], [], [(0, 1, 3, 2), (2, 3, 7, 6), (6, 7, 5, 4), (4, 5, 1, 0), (2, 6, 4, 0), (7, 3, 1, 5)])
_uv = me_cube_004.uv_layers.new(name='UVMap')
_uv.uv.foreach_set('vector', [0.375, 0.0, 0.625, 0.0, 0.625, 0.25, 0.375, 0.25, 0.375, 0.25, 0.625, 0.25, 0.625, 0.5, 0.375, 0.5, 0.375, 0.5, 0.625, 0.5, 0.625, 0.75, 0.375, 0.75, 0.375, 0.75, 0.625, 0.75, 0.625, 1.0, 0.375, 1.0, 0.125, 0.5, 0.375, 0.5, 0.375, 0.75, 0.125, 0.75, 0.625, 0.5, 0.875, 0.5, 0.875, 0.75, 0.625, 0.75])
me_cube_004.update()
me_cube = bpy.data.meshes.new('Cube')
me_cube.from_pydata([(-1.0, -1.0, -1.0), (-1.0, -1.0, 1.0), (-1.0, 1.0, -1.0), (-1.0, 1.0, 1.0), (1.0, -1.0, -1.0), (1.0, -1.0, 1.0), (1.0, 1.0, -1.0), (1.0, 1.0, 1.0)], [], [(0, 1, 3, 2), (2, 3, 7, 6), (6, 7, 5, 4), (4, 5, 1, 0), (2, 6, 4, 0), (7, 3, 1, 5)])
_uv = me_cube.uv_layers.new(name='UVMap')
_uv.uv.foreach_set('vector', [0.375, 0.0, 0.625, 0.0, 0.625, 0.25, 0.375, 0.25, 0.375, 0.25, 0.625, 0.25, 0.625, 0.5, 0.375, 0.5, 0.375, 0.5, 0.625, 0.5, 0.625, 0.75, 0.375, 0.75, 0.375, 0.75, 0.625, 0.75, 0.625, 1.0, 0.375, 1.0, 0.125, 0.5, 0.375, 0.5, 0.375, 0.75, 0.125, 0.75, 0.625, 0.5, 0.875, 0.5, 0.875, 0.75, 0.625, 0.75])
me_cube.update()

# ---- objects
ob_levelvisuals__noimp = bpy.data.objects.new('LevelVisuals -noimp', me_cube_002)
ob_level__noflip = bpy.data.objects.new('Level (noflip) ', me_cube_003)
ob_cursorcollisions__noimp = bpy.data.objects.new('CursorCollisions -noimp', me_cube_004)
ob_playercollisions__colonly = bpy.data.objects.new('PlayerCollisions -colonly', me_cube)

# ---- transforms, parenting, visibility, modifiers, constraints
ob_levelvisuals__noimp.location = (0.0, 0.0, 0.0)
_m = ob_levelvisuals__noimp.modifiers.new('FlipFaces', 'NODES')
_m.node_group = ng_flipfaces
_m.show_group_selector = False
ob_level__noflip.location = (0.0, 0.0, 0.0)
_m = ob_level__noflip.modifiers.new('FlipFaces.001', 'NODES')
_m.node_group = ng_flipfaces_001
_m.show_group_selector = False
ob_cursorcollisions__noimp.location = (0.0, 0.0, 0.0)
_m = ob_cursorcollisions__noimp.modifiers.new('GeometryNodes', 'NODES')
_m.node_group = ng_geometry_nodes_001
_gi = [s.identifier for s in ng_geometry_nodes_001.interface.items_tree if s.item_type == 'SOCKET' and s.in_out == 'INPUT']
_m[_gi[1]] = ob_levelvisuals__noimp  # Object
ob_playercollisions__colonly.location = (0.0, 0.0, 0.0)
_m = ob_playercollisions__colonly.modifiers.new('GeometryNodes', 'NODES')
_m.node_group = ng_geometry_nodes
_gi = [s.identifier for s in ng_geometry_nodes.interface.items_tree if s.item_type == 'SOCKET' and s.in_out == 'INPUT']
_m[_gi[1]] = ob_level__noflip  # Object

# ---- collection membership
col_collection.objects.link(ob_levelvisuals__noimp)
col_collection.objects.link(ob_level__noflip)
col_collisions.objects.link(ob_cursorcollisions__noimp)
col_collisions.objects.link(ob_playercollisions__colonly)

# ---- scene / render settings (as saved in the file)
scene.frame_start = 1; scene.frame_end = 250; scene.frame_set(1)
scene.render.engine = 'BLENDER_EEVEE_NEXT'
scene.cycles.sampling_pattern = 'TABULATED_SOBOL'
scene.eevee.ray_tracing_options.trace_max_roughness = 0.0
bpy.context.view_layer.update()

# ---- added for rendering (the .blend has no active camera and no usable light): camera, sun
cam_auto = bpy.data.cameras.new('AutoCamera')
cam_auto.lens = 50.0
cam_auto.sensor_width = 36.0
cam_auto.clip_end = 4728.72
ob_auto_camera = bpy.data.objects.new('AutoCamera', cam_auto)
scene.collection.objects.link(ob_auto_camera)
ob_auto_camera.location = (356.611, -271.958, 155.623)
ob_auto_camera.rotation_euler = (1.09748, -7.21219e-08, 0.694738)
scene.camera = ob_auto_camera
light_auto_sun = bpy.data.lights.new('AutoSun', 'SUN')
light_auto_sun.energy = 3.0
light_auto_sun.angle = 0.0523599
ob_auto_sun = bpy.data.objects.new('AutoSun', light_auto_sun)
scene.collection.objects.link(ob_auto_sun)
ob_auto_sun.rotation_euler = (0.872665, 0.174533, 0.523599)
bpy.context.view_layer.update()
